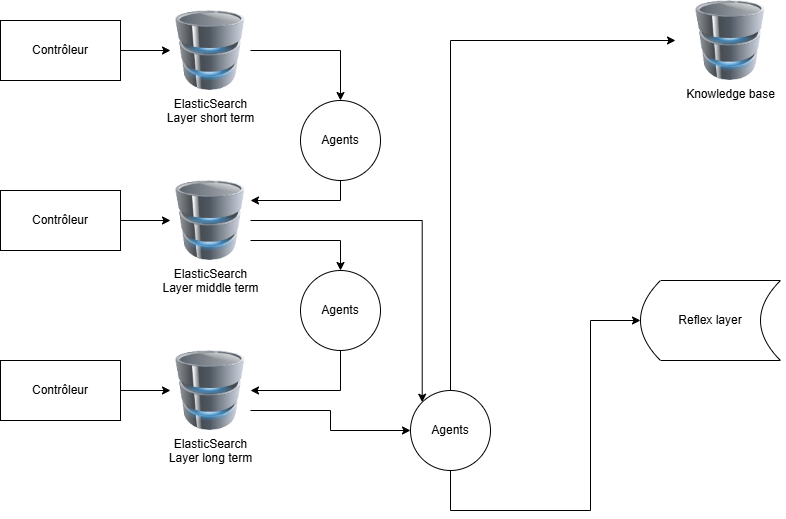

The diagram above was exported from draw.io. Its source (the exported page's mxGraphModel, read from the mxfile embedded in the PNG):
<mxGraphModel dx="2054" dy="593" grid="1" gridSize="10" guides="1" tooltips="1" connect="1" arrows="1" fold="1" page="1" pageScale="1" pageWidth="850" pageHeight="1100" math="0" shadow="0">
  <root>
    <mxCell id="0" />
    <mxCell id="1" parent="0" />
    <mxCell id="B6-iJ-Gk_fBPKxZPN-D8-14" style="edgeStyle=orthogonalEdgeStyle;rounded=0;orthogonalLoop=1;jettySize=auto;html=1;exitX=1;exitY=0.5;exitDx=0;exitDy=0;entryX=0.5;entryY=0;entryDx=0;entryDy=0;" edge="1" parent="1" source="B6-iJ-Gk_fBPKxZPN-D8-1" target="B6-iJ-Gk_fBPKxZPN-D8-13">
      <mxGeometry relative="1" as="geometry" />
    </mxCell>
    <mxCell id="B6-iJ-Gk_fBPKxZPN-D8-1" value="ElasticSearch&lt;div&gt;Layer short term&lt;/div&gt;" style="image;html=1;image=img/lib/clip_art/computers/Database_128x128.png" vertex="1" parent="1">
      <mxGeometry x="200" y="40" width="80" height="80" as="geometry" />
    </mxCell>
    <mxCell id="B6-iJ-Gk_fBPKxZPN-D8-11" style="edgeStyle=orthogonalEdgeStyle;rounded=0;orthogonalLoop=1;jettySize=auto;html=1;exitX=1;exitY=0.75;exitDx=0;exitDy=0;entryX=0.5;entryY=0;entryDx=0;entryDy=0;" edge="1" parent="1" source="B6-iJ-Gk_fBPKxZPN-D8-2" target="B6-iJ-Gk_fBPKxZPN-D8-10">
      <mxGeometry relative="1" as="geometry" />
    </mxCell>
    <mxCell id="B6-iJ-Gk_fBPKxZPN-D8-22" style="edgeStyle=orthogonalEdgeStyle;rounded=0;orthogonalLoop=1;jettySize=auto;html=1;exitX=1;exitY=0.5;exitDx=0;exitDy=0;entryX=0;entryY=0;entryDx=0;entryDy=0;" edge="1" parent="1" source="B6-iJ-Gk_fBPKxZPN-D8-2" target="B6-iJ-Gk_fBPKxZPN-D8-19">
      <mxGeometry relative="1" as="geometry" />
    </mxCell>
    <mxCell id="B6-iJ-Gk_fBPKxZPN-D8-2" value="ElasticSearch&lt;div&gt;Layer middle term&lt;/div&gt;" style="image;html=1;image=img/lib/clip_art/computers/Database_128x128.png" vertex="1" parent="1">
      <mxGeometry x="200" y="210" width="80" height="80" as="geometry" />
    </mxCell>
    <mxCell id="B6-iJ-Gk_fBPKxZPN-D8-20" style="edgeStyle=orthogonalEdgeStyle;rounded=0;orthogonalLoop=1;jettySize=auto;html=1;exitX=1;exitY=0.75;exitDx=0;exitDy=0;entryX=0;entryY=0.5;entryDx=0;entryDy=0;" edge="1" parent="1" source="B6-iJ-Gk_fBPKxZPN-D8-3" target="B6-iJ-Gk_fBPKxZPN-D8-19">
      <mxGeometry relative="1" as="geometry" />
    </mxCell>
    <mxCell id="B6-iJ-Gk_fBPKxZPN-D8-3" value="ElasticSearch&lt;div&gt;Layer long term&lt;/div&gt;" style="image;html=1;image=img/lib/clip_art/computers/Database_128x128.png" vertex="1" parent="1">
      <mxGeometry x="200" y="380" width="80" height="80" as="geometry" />
    </mxCell>
    <mxCell id="B6-iJ-Gk_fBPKxZPN-D8-5" value="" style="edgeStyle=orthogonalEdgeStyle;rounded=0;orthogonalLoop=1;jettySize=auto;html=1;" edge="1" parent="1" source="B6-iJ-Gk_fBPKxZPN-D8-4" target="B6-iJ-Gk_fBPKxZPN-D8-1">
      <mxGeometry relative="1" as="geometry" />
    </mxCell>
    <mxCell id="B6-iJ-Gk_fBPKxZPN-D8-4" value="Contrôleur" style="rounded=0;whiteSpace=wrap;html=1;" vertex="1" parent="1">
      <mxGeometry x="30" y="50" width="120" height="60" as="geometry" />
    </mxCell>
    <mxCell id="B6-iJ-Gk_fBPKxZPN-D8-7" value="" style="edgeStyle=orthogonalEdgeStyle;rounded=0;orthogonalLoop=1;jettySize=auto;html=1;" edge="1" parent="1" source="B6-iJ-Gk_fBPKxZPN-D8-6" target="B6-iJ-Gk_fBPKxZPN-D8-2">
      <mxGeometry relative="1" as="geometry" />
    </mxCell>
    <mxCell id="B6-iJ-Gk_fBPKxZPN-D8-6" value="Contrôleur" style="rounded=0;whiteSpace=wrap;html=1;" vertex="1" parent="1">
      <mxGeometry x="30" y="220" width="120" height="60" as="geometry" />
    </mxCell>
    <mxCell id="B6-iJ-Gk_fBPKxZPN-D8-9" value="" style="edgeStyle=orthogonalEdgeStyle;rounded=0;orthogonalLoop=1;jettySize=auto;html=1;" edge="1" parent="1" source="B6-iJ-Gk_fBPKxZPN-D8-8" target="B6-iJ-Gk_fBPKxZPN-D8-3">
      <mxGeometry relative="1" as="geometry" />
    </mxCell>
    <mxCell id="B6-iJ-Gk_fBPKxZPN-D8-8" value="Contrôleur" style="rounded=0;whiteSpace=wrap;html=1;" vertex="1" parent="1">
      <mxGeometry x="30" y="390" width="120" height="60" as="geometry" />
    </mxCell>
    <mxCell id="B6-iJ-Gk_fBPKxZPN-D8-12" style="edgeStyle=orthogonalEdgeStyle;rounded=0;orthogonalLoop=1;jettySize=auto;html=1;exitX=0.5;exitY=1;exitDx=0;exitDy=0;entryX=1;entryY=0.5;entryDx=0;entryDy=0;" edge="1" parent="1" source="B6-iJ-Gk_fBPKxZPN-D8-10" target="B6-iJ-Gk_fBPKxZPN-D8-3">
      <mxGeometry relative="1" as="geometry" />
    </mxCell>
    <mxCell id="B6-iJ-Gk_fBPKxZPN-D8-17" style="edgeStyle=orthogonalEdgeStyle;rounded=0;orthogonalLoop=1;jettySize=auto;html=1;exitX=0.5;exitY=1;exitDx=0;exitDy=0;entryX=0;entryY=0.5;entryDx=0;entryDy=0;" edge="1" parent="1" source="B6-iJ-Gk_fBPKxZPN-D8-19" target="B6-iJ-Gk_fBPKxZPN-D8-16">
      <mxGeometry relative="1" as="geometry">
        <mxPoint x="90" y="490" as="sourcePoint" />
        <mxPoint x="550" y="380" as="targetPoint" />
        <Array as="points">
          <mxPoint x="480" y="540" />
          <mxPoint x="620" y="540" />
          <mxPoint x="620" y="350" />
        </Array>
      </mxGeometry>
    </mxCell>
    <mxCell id="B6-iJ-Gk_fBPKxZPN-D8-10" value="Agents" style="ellipse;whiteSpace=wrap;html=1;aspect=fixed;" vertex="1" parent="1">
      <mxGeometry x="330" y="300" width="80" height="80" as="geometry" />
    </mxCell>
    <mxCell id="B6-iJ-Gk_fBPKxZPN-D8-15" style="edgeStyle=orthogonalEdgeStyle;rounded=0;orthogonalLoop=1;jettySize=auto;html=1;exitX=0.5;exitY=1;exitDx=0;exitDy=0;entryX=1;entryY=0.25;entryDx=0;entryDy=0;" edge="1" parent="1" source="B6-iJ-Gk_fBPKxZPN-D8-13" target="B6-iJ-Gk_fBPKxZPN-D8-2">
      <mxGeometry relative="1" as="geometry" />
    </mxCell>
    <mxCell id="B6-iJ-Gk_fBPKxZPN-D8-13" value="Agents" style="ellipse;whiteSpace=wrap;html=1;aspect=fixed;" vertex="1" parent="1">
      <mxGeometry x="330" y="130" width="80" height="80" as="geometry" />
    </mxCell>
    <mxCell id="B6-iJ-Gk_fBPKxZPN-D8-16" value="Reflex layer" style="shape=dataStorage;whiteSpace=wrap;html=1;fixedSize=1;" vertex="1" parent="1">
      <mxGeometry x="670" y="310" width="140" height="80" as="geometry" />
    </mxCell>
    <mxCell id="B6-iJ-Gk_fBPKxZPN-D8-18" value="Knowledge base" style="image;html=1;image=img/lib/clip_art/computers/Database_128x128.png" vertex="1" parent="1">
      <mxGeometry x="705" y="30" width="110" height="80" as="geometry" />
    </mxCell>
    <mxCell id="B6-iJ-Gk_fBPKxZPN-D8-21" style="edgeStyle=orthogonalEdgeStyle;rounded=0;orthogonalLoop=1;jettySize=auto;html=1;exitX=0.5;exitY=0;exitDx=0;exitDy=0;entryX=0;entryY=0.5;entryDx=0;entryDy=0;" edge="1" parent="1" source="B6-iJ-Gk_fBPKxZPN-D8-19" target="B6-iJ-Gk_fBPKxZPN-D8-18">
      <mxGeometry relative="1" as="geometry" />
    </mxCell>
    <mxCell id="B6-iJ-Gk_fBPKxZPN-D8-19" value="Agents" style="ellipse;whiteSpace=wrap;html=1;aspect=fixed;" vertex="1" parent="1">
      <mxGeometry x="440" y="420" width="80" height="80" as="geometry" />
    </mxCell>
  </root>
</mxGraphModel>